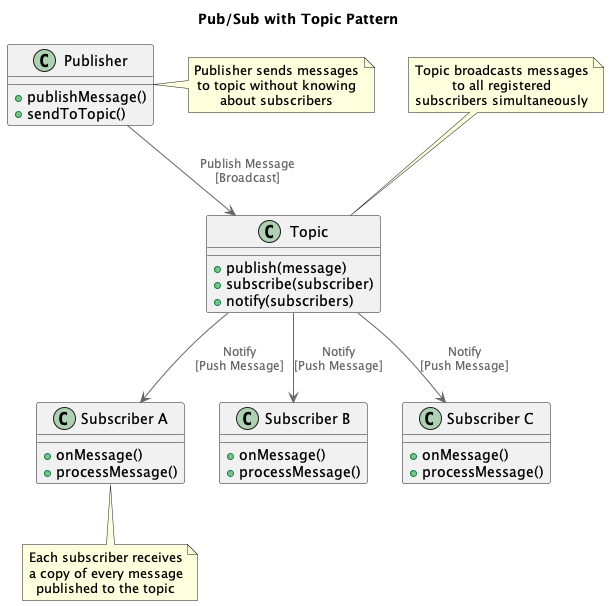

The diagram above was rendered by PlantUML. Its source (embedded in the PNG):
@startuml
!include https://raw.githubusercontent.com/plantuml-stdlib/C4-PlantUML/master/C4_Container.puml

title Pub/Sub with Topic Pattern

!define RECTANGLE class

RECTANGLE Publisher {
  + publishMessage()
  + sendToTopic()
}

RECTANGLE Topic {
  + publish(message)
  + subscribe(subscriber)
  + notify(subscribers)
}

RECTANGLE "Subscriber A" as SubscriberA {
  + onMessage()
  + processMessage()
}

RECTANGLE "Subscriber B" as SubscriberB {
  + onMessage()
  + processMessage()
}

RECTANGLE "Subscriber C" as SubscriberC {
  + onMessage()
  + processMessage()
}

Publisher --> Topic : "Publish Message\n[Broadcast]"
Topic --> SubscriberA : "Notify\n[Push Message]"
Topic --> SubscriberB : "Notify\n[Push Message]"
Topic --> SubscriberC : "Notify\n[Push Message]"

note right of Publisher
  Publisher sends messages
  to topic without knowing
  about subscribers
end note

note top of Topic
  Topic broadcasts messages
  to all registered
  subscribers simultaneously
end note

note bottom of SubscriberA
  Each subscriber receives
  a copy of every message
  published to the topic
end note

@enduml